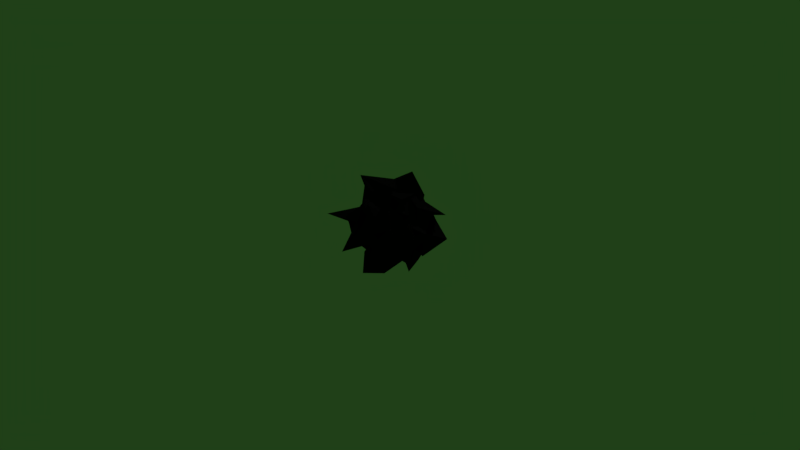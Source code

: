 # Source: helicopter.blend  (saved by Blender 2.79.0; exported with 4.5.12 LTS)
import bpy
from mathutils import Matrix  # noqa: F401  (used for matrix-valued properties, if any)

bpy.ops.wm.read_factory_settings(use_empty=True)
scene = bpy.context.scene
scene.name = 'Scene'

# ---- collections
col_collection_1 = bpy.data.collections.new('Collection 1'); scene.collection.children.link(col_collection_1)

# ---- materials (node trees are filled in below, after node groups)
mat_material = bpy.data.materials.new('Material')
mat_material.alpha_threshold = 0.0
mat_material.use_transparent_shadow = False
mat_material.diffuse_color = (0.007925, 0.007925, 0.007925, 1.0)
mat_material.roughness = 0.5
mat_material.line_color = (0.0, 0.0, 0.0, 1.0)
mat_material_001 = bpy.data.materials.new('Material.001')
mat_material_001.alpha_threshold = 0.0
mat_material_001.use_transparent_shadow = False
mat_material_001.diffuse_color = (0.07227, 0.07227, 0.07227, 1.0)
mat_material_001.roughness = 0.5
mat_material_002 = bpy.data.materials.new('Material.002')
mat_material_002.alpha_threshold = 0.0
mat_material_002.use_transparent_shadow = False
mat_material_002.diffuse_color = (0.4557, 0.5717, 0.2891, 1.0)
mat_material_002.roughness = 0.5

# ---- material node trees

# ---- world
world_world = bpy.data.worlds.new('World'); scene.world = world_world
world_world.color = (0.01411, 0.05087, 0.009055)
world_world.use_sun_shadow = False
world_world.sun_shadow_jitter_overblur = 0.0
world_world.cycles.sampling_method = 'MANUAL'

# ---- cameras
cam_camera = bpy.data.cameras.new('Camera')
cam_camera.type = 'ORTHO'
cam_camera.clip_end = 100.0
cam_camera.lens = 35.0
cam_camera.sensor_width = 32.0
cam_camera.sensor_height = 18.0
cam_camera.ortho_scale = 7.314
cam_camera.dof.focus_distance = 0.0
cam_camera.dof.aperture_fstop = 128.0

# ---- lights
light_lamp = bpy.data.lights.new('Lamp', 'POINT')
light_lamp.transmission_factor = 0.0
light_lamp.cutoff_distance = 30.0
light_lamp.energy = 100.0
light_lamp.shadow_buffer_clip_start = 1.001
light_lamp.shadow_soft_size = 0.1
light_lamp.shadow_maximum_resolution = 0.006
light_lamp.use_absolute_resolution = True

# ---- meshes
me_icosphere = bpy.data.meshes.new('Icosphere')
me_icosphere.from_pydata([(0.1651, 0.01071, -0.3185), (0.2416, -0.1951, -0.08912), (-0.1074, -0.2503, -0.117), (-0.3258, 0.07949, -0.2405), (-0.005954, 0.3113, -0.2265), (0.3307, 0.2589, 0.01768), (0.02135, -0.2861, 0.2361), (-0.1851, -0.1801, -0.001151), (-0.476, 0.1805, 0.05634), (-0.05439, 0.2814, 0.1073), (0.1158, -0.07769, 0.3981), (-0.2635, -0.1406, 0.3055), (0.117, -0.205, -0.2108), (0.2183, -0.07911, -0.1478), (0.1405, -0.2262, -0.09302), (0.2981, -0.166, -0.09442), (0.2726, 0.1419, -0.2002), (-0.01401, 0.01501, -0.3354), (-0.1593, -0.1151, -0.3557), (0.0971, 0.1271, -0.372), (-0.2312, 0.1638, -0.2968), (0.04015, 0.3699, -0.08278), (0.4201, -0.05022, 0.09334), (0.1762, -0.005584, 0.1456), (-0.0929, -0.3306, -0.07964), (0.211, -0.1787, 0.1689), (-0.2689, -0.136, -0.1701), (-0.1797, -0.1476, -0.08309), (-0.2469, 0.3327, -0.145), (-0.2891, 0.1034, -0.238), (0.08926, 0.2792, 0.1161), (0.04081, 0.3999, -0.02316), (0.1068, -0.06886, 0.2245), (-0.1766, -0.249, 0.1234), (-0.397, -0.1198, 0.03206), (-0.1494, 0.2283, 0.1872), (0.03438, 0.1981, 0.294), (-0.04361, -0.178, 0.3092), (-0.09536, 0.0149, 0.4076), (-0.3245, -0.02842, 0.3616), (-0.4771, 0.05246, 0.04038), (-0.126, 0.1467, 0.2126), (0.08029, -0.07231, -0.4249), (0.2863, -0.1842, -0.08674), (0.1203, -0.3481, -0.1809), (0.2581, -0.07646, -0.08295), (0.2699, 0.2273, -0.07752), (0.03955, 0.04165, -0.3121), (-0.3397, -0.06672, -0.437), (0.1263, 0.01929, -0.2901), (-0.1424, 0.1705, -0.1396), (0.1791, 0.1652, -0.1325), (0.1687, -0.1247, 0.1482), (0.2158, 0.05806, 0.2495), (-0.0257, -0.2942, -0.1467), (-0.04308, -0.2674, 0.1277), (-0.2428, -0.07396, -0.1295), (-0.2663, -0.2415, -0.06932), (-0.08632, 0.2372, -0.02274), (-0.4341, 0.1089, -0.1146), (0.2356, 0.1854, 0.1193), (0.09441, 0.3529, 0.004355), (0.1411, -0.1321, 0.2898), (-0.2836, -0.2973, 0.1821), (-0.2919, 0.1137, 0.08503), (-0.1464, 0.2421, 0.1725), (0.1326, 0.09118, 0.3951), (-0.08128, -0.2978, 0.2776), (-0.09664, -0.05598, 0.2657), (-0.3212, -0.2503, 0.1631), (-0.4639, 0.1114, 0.1293), (-0.006258, 0.2389, 0.1609), (0.03463, -0.2018, -0.2468), (0.1383, -0.008572, -0.1915), (0.2094, -0.3175, -0.07186), (0.3329, 0.06666, 0.04254), (0.2245, 0.06905, -0.2261), (-0.08964, 0.008863, -0.3898), (-0.1659, -0.1926, -0.3105), (-0.02462, 0.1369, -0.2021), (-0.2282, 0.1726, -0.2407), (-0.06637, 0.3139, -0.1777), (0.2132, -0.08356, 0.2281), (0.3075, 0.1289, 0.09784), (0.0732, -0.2209, 0.05745), (0.1634, -0.2208, 0.002858), (-0.2691, -0.1563, -0.07303), (-0.23, -0.2054, -0.2014), (-0.4003, 0.1461, -0.1355), (-0.2544, 0.1579, -0.193), (0.08773, 0.3316, 0.1755), (-0.04514, 0.3487, -0.08729), (0.2245, -0.1012, 0.2778), (-0.09655, -0.1567, 0.2115), (-0.3199, -0.004258, 0.09453), (-0.1329, 0.3061, 0.1699), (0.1133, 0.222, 0.2508), (-0.05744, -0.05322, 0.4242), (0.1805, 0.06896, 0.2781), (-0.3631, -0.04242, 0.4601), (-0.1073, 0.09351, 0.2905), (-0.2049, 0.1789, 0.392), (-0.03178, 0.07585, 0.3653), (0.07293, 0.1143, 0.2059), (0.1012, 0.2073, 0.347), (-0.2015, 0.1888, 0.3763), (-0.2406, 0.1317, 0.2341), (-0.432, 0.1688, -0.03018), (-0.2418, 0.09058, 0.1955), (-0.664, 0.07937, 0.1074), (-0.3545, -0.01946, 0.1526), (0.01649, -0.1843, 0.308), (-0.2631, -0.1622, 0.2167), (-0.09967, -0.227, 0.121), (-0.04704, -0.07169, 0.4009), (-0.04855, -0.08073, 0.3269), (0.1121, -0.1425, 0.4928), (0.2113, 0.08377, 0.0986), (0.2326, 0.235, 0.06915), (0.2095, 0.1897, 0.2168), (0.0001937, 0.2452, 0.09207), (-0.1182, 0.3212, 0.07019), (-0.146, 0.2912, 0.1494), (-0.3359, 0.1827, -0.1451), (-0.416, 0.0891, -0.1401), (-0.5299, 0.07042, -0.2417), (-0.1759, -0.3456, -0.05227), (-0.1109, -0.2996, -0.04463), (-0.1033, -0.3481, 0.1208), (0.1433, -0.1232, 0.2718), (0.1587, -0.2961, 0.1621), (0.09921, -0.1668, 0.2409), (0.04508, 0.3598, 0.03229), (0.03999, 0.3699, -0.01203), (0.01179, 0.4044, -0.1191), (-0.3041, 0.2016, -0.07574), (-0.02557, 0.3053, -0.1633), (-0.1675, 0.02538, -0.07719), (-0.2007, -0.1722, -0.1283), (-0.2454, -0.03792, -0.147), (-0.2795, -0.1318, -0.1737), (0.0953, -0.2868, 0.08571), (0.1275, -0.3889, -0.09226), (0.01322, -0.3073, 0.02254), (0.2867, 0.08515, 0.09858), (0.2874, -0.04288, 0.09274), (0.2924, 0.1346, 0.01933), (0.09472, -0.01039, -0.125), (0.1541, 0.1835, -0.2023), (0.0723, 0.2284, -0.1977), (-0.09674, 0.1978, -0.2581), (0.005892, 0.0937, -0.2573), (-0.0528, 0.09887, -0.2833), (-0.1424, -0.1395, -0.4396), (0.05068, -0.04434, -0.306), (-0.03956, -0.1898, -0.2416), (0.4318, 0.04611, -0.1264), (0.2948, -0.0509, -0.02401), (0.2049, -0.09004, -0.2851), (0.01527, -0.1552, -0.1558), (0.08528, 0.0003135, -0.2588), (0.09402, -0.272, -0.1254)], [], [(0, 73, 42), (1, 43, 45), (0, 42, 47), (0, 47, 49), (0, 49, 76), (1, 45, 52), (2, 44, 54), (3, 48, 56), (4, 50, 58), (5, 51, 60), (1, 52, 85), (2, 54, 87), (3, 56, 89), (4, 58, 91), (5, 60, 83), (6, 62, 67), (7, 63, 69), (8, 64, 70), (9, 65, 71), (10, 66, 98), (38, 102, 68), (38, 103, 102), (36, 96, 104), (41, 105, 101), (41, 106, 105), (35, 95, 107), (40, 108, 100), (40, 109, 108), (34, 94, 110), (39, 111, 99), (39, 112, 111), (33, 93, 113), (37, 114, 97), (37, 115, 114), (32, 92, 116), (23, 117, 53), (23, 118, 117), (30, 90, 119), (31, 120, 61), (31, 121, 120), (28, 88, 122), (29, 123, 59), (29, 124, 123), (26, 86, 125), (27, 126, 57), (27, 127, 126), (24, 84, 128), (25, 129, 55), (25, 130, 129), (22, 82, 131), (30, 132, 90), (30, 133, 132), (21, 81, 134), (28, 135, 88), (28, 136, 135), (20, 80, 137), (26, 138, 86), (26, 139, 138), (18, 78, 140), (24, 141, 84), (24, 142, 141), (14, 74, 143), (22, 144, 82), (22, 145, 144), (15, 75, 146), (16, 147, 46), (16, 148, 147), (19, 79, 149), (19, 150, 79), (19, 151, 150), (17, 77, 152), (17, 153, 77), (17, 154, 153), (12, 72, 155), (15, 156, 75), (15, 157, 156), (13, 73, 158), (12, 159, 72), (12, 160, 159), (13, 43, 161), (161, 74, 14), (161, 43, 74), (43, 1, 74), (159, 161, 14), (159, 160, 161), (160, 13, 161), (72, 44, 2), (72, 159, 44), (159, 14, 44), (158, 76, 16), (158, 73, 76), (73, 0, 76), (156, 158, 16), (156, 157, 158), (157, 13, 158), (75, 46, 5), (75, 156, 46), (156, 16, 46), (155, 78, 18), (155, 72, 78), (72, 2, 78), (153, 155, 18), (153, 154, 155), (154, 12, 155), (77, 48, 3), (77, 153, 48), (153, 18, 48), (152, 80, 20), (152, 77, 80), (77, 3, 80), (150, 152, 20), (150, 151, 152), (151, 17, 152), (79, 50, 4), (79, 150, 50), (150, 20, 50), (149, 81, 21), (149, 79, 81), (79, 4, 81), (147, 149, 21), (147, 148, 149), (148, 19, 149), (46, 51, 5), (46, 147, 51), (147, 21, 51), (146, 83, 23), (146, 75, 83), (75, 5, 83), (144, 146, 23), (144, 145, 146), (145, 15, 146), (82, 53, 10), (82, 144, 53), (144, 23, 53), (143, 85, 25), (143, 74, 85), (74, 1, 85), (141, 143, 25), (141, 142, 143), (142, 14, 143), (84, 55, 6), (84, 141, 55), (141, 25, 55), (140, 87, 27), (140, 78, 87), (78, 2, 87), (138, 140, 27), (138, 139, 140), (139, 18, 140), (86, 57, 7), (86, 138, 57), (138, 27, 57), (137, 89, 29), (137, 80, 89), (80, 3, 89), (135, 137, 29), (135, 136, 137), (136, 20, 137), (88, 59, 8), (88, 135, 59), (135, 29, 59), (134, 91, 31), (134, 81, 91), (81, 4, 91), (132, 134, 31), (132, 133, 134), (133, 21, 134), (90, 61, 9), (90, 132, 61), (132, 31, 61), (131, 92, 32), (131, 82, 92), (82, 10, 92), (129, 131, 32), (129, 130, 131), (130, 22, 131), (55, 62, 6), (55, 129, 62), (129, 32, 62), (128, 93, 33), (128, 84, 93), (84, 6, 93), (126, 128, 33), (126, 127, 128), (127, 24, 128), (57, 63, 7), (57, 126, 63), (126, 33, 63), (125, 94, 34), (125, 86, 94), (86, 7, 94), (123, 125, 34), (123, 124, 125), (124, 26, 125), (59, 64, 8), (59, 123, 64), (123, 34, 64), (122, 95, 35), (122, 88, 95), (88, 8, 95), (120, 122, 35), (120, 121, 122), (121, 28, 122), (61, 65, 9), (61, 120, 65), (120, 35, 65), (119, 96, 36), (119, 90, 96), (90, 9, 96), (117, 119, 36), (117, 118, 119), (118, 30, 119), (53, 66, 10), (53, 117, 66), (117, 36, 66), (116, 98, 38), (116, 92, 98), (92, 10, 98), (114, 116, 38), (114, 115, 116), (115, 32, 116), (97, 68, 11), (97, 114, 68), (114, 38, 68), (113, 67, 37), (113, 93, 67), (93, 6, 67), (111, 113, 37), (111, 112, 113), (112, 33, 113), (99, 97, 11), (99, 111, 97), (111, 37, 97), (110, 69, 39), (110, 94, 69), (94, 7, 69), (108, 110, 39), (108, 109, 110), (109, 34, 110), (100, 99, 11), (100, 108, 99), (108, 39, 99), (107, 70, 40), (107, 95, 70), (95, 8, 70), (105, 107, 40), (105, 106, 107), (106, 35, 107), (101, 100, 11), (101, 105, 100), (105, 40, 100), (104, 71, 41), (104, 96, 71), (96, 9, 71), (102, 104, 41), (102, 103, 104), (103, 36, 104), (68, 101, 11), (68, 102, 101), (102, 41, 101), (98, 103, 38), (98, 66, 103), (66, 36, 103), (71, 106, 41), (71, 65, 106), (65, 35, 106), (70, 109, 40), (70, 64, 109), (64, 34, 109), (69, 112, 39), (69, 63, 112), (63, 33, 112), (67, 115, 37), (67, 62, 115), (62, 32, 115), (83, 118, 23), (83, 60, 118), (60, 30, 118), (91, 121, 31), (91, 58, 121), (58, 28, 121), (89, 124, 29), (89, 56, 124), (56, 26, 124), (87, 127, 27), (87, 54, 127), (54, 24, 127), (85, 130, 25), (85, 52, 130), (52, 22, 130), (60, 133, 30), (60, 51, 133), (51, 21, 133), (58, 136, 28), (58, 50, 136), (50, 20, 136), (56, 139, 26), (56, 48, 139), (48, 18, 139), (54, 142, 24), (54, 44, 142), (44, 14, 142), (52, 145, 22), (52, 45, 145), (45, 15, 145), (76, 148, 16), (76, 49, 148), (49, 19, 148), (49, 151, 19), (49, 47, 151), (47, 17, 151), (47, 154, 17), (47, 42, 154), (42, 12, 154), (45, 157, 15), (45, 43, 157), (43, 13, 157), (42, 160, 12), (42, 73, 160), (73, 13, 160)])
me_icosphere.materials.append(mat_material)
me_icosphere.use_remesh_preserve_volume = False
me_icosphere.use_remesh_preserve_attributes = False
me_icosphere.use_mirror_vertex_groups = False
me_icosphere.update()
me_cone_001 = bpy.data.meshes.new('Cone.001')
me_cone_001.from_pydata([(0.0, 1.0, -1.0), (0.1951, 0.9808, -1.0), (0.3827, 0.9239, -1.0), (0.5556, 0.8315, -1.0), (0.7071, 0.7071, -1.0), (0.8315, 0.5556, -1.0), (0.9239, 0.3827, -1.0), (0.9808, 0.1951, -1.0), (1.0, 7.55e-08, -1.0), (0.9808, -0.1951, -1.0), (0.9239, -0.3827, -1.0), (0.8315, -0.5556, -1.0), (0.7071, -0.7071, -1.0), (0.5556, -0.8315, -1.0), (0.3827, -0.9239, -1.0), (0.1951, -0.9808, -1.0), (-3.258e-07, -1.0, -1.0), (-0.1951, -0.9808, -1.0), (-0.3827, -0.9239, -1.0), (-0.5556, -0.8315, -1.0), (-0.7071, -0.7071, -1.0), (-0.8315, -0.5556, -1.0), (-0.9239, -0.3827, -1.0), (0.0, 0.0, 1.0), (-0.9808, -0.1951, -1.0), (-1.0, 9.656e-07, -1.0), (-0.9808, 0.1951, -1.0), (-0.9239, 0.3827, -1.0), (-0.8315, 0.5556, -1.0), (-0.7071, 0.7071, -1.0), (-0.5556, 0.8315, -1.0), (-0.3827, 0.9239, -1.0), (-0.1951, 0.9808, -1.0)], [], [(0, 23, 1), (1, 23, 2), (2, 23, 3), (3, 23, 4), (4, 23, 5), (5, 23, 6), (6, 23, 7), (7, 23, 8), (8, 23, 9), (9, 23, 10), (10, 23, 11), (11, 23, 12), (12, 23, 13), (13, 23, 14), (14, 23, 15), (15, 23, 16), (16, 23, 17), (17, 23, 18), (18, 23, 19), (19, 23, 20), (20, 23, 21), (21, 23, 22), (22, 23, 24), (24, 23, 25), (25, 23, 26), (26, 23, 27), (27, 23, 28), (28, 23, 29), (29, 23, 30), (30, 23, 31), (31, 23, 32), (32, 23, 0), (0, 1, 2, 3, 4, 5, 6, 7, 8, 9, 10, 11, 12, 13, 14, 15, 16, 17, 18, 19, 20, 21, 22, 24, 25, 26, 27, 28, 29, 30, 31, 32)])
me_cone_001.materials.append(mat_material)
me_cone_001.use_remesh_preserve_volume = False
me_cone_001.use_remesh_preserve_attributes = False
me_cone_001.use_mirror_vertex_groups = False
me_cone_001.update()
me_cone = bpy.data.meshes.new('Cone')
me_cone.from_pydata([(0.0, 1.0, -1.0), (0.1951, 0.9808, -1.0), (0.3827, 0.9239, -1.0), (0.5556, 0.8315, -1.0), (0.7071, 0.7071, -1.0), (0.8315, 0.5556, -1.0), (0.9239, 0.3827, -1.0), (0.9808, 0.1951, -1.0), (1.0, 7.55e-08, -1.0), (0.9808, -0.1951, -1.0), (0.9239, -0.3827, -1.0), (0.8315, -0.5556, -1.0), (0.7071, -0.7071, -1.0), (0.5556, -0.8315, -1.0), (0.3827, -0.9239, -1.0), (0.1951, -0.9808, -1.0), (-3.258e-07, -1.0, -1.0), (-0.1951, -0.9808, -1.0), (-0.3827, -0.9239, -1.0), (-0.5556, -0.8315, -1.0), (-0.7071, -0.7071, -1.0), (-0.8315, -0.5556, -1.0), (-0.9239, -0.3827, -1.0), (0.0, 0.0, 1.0), (-0.9808, -0.1951, -1.0), (-1.0, 9.656e-07, -1.0), (-0.9808, 0.1951, -1.0), (-0.9239, 0.3827, -1.0), (-0.8315, 0.5556, -1.0), (-0.7071, 0.7071, -1.0), (-0.5556, 0.8315, -1.0), (-0.3827, 0.9239, -1.0), (-0.1951, 0.9808, -1.0)], [], [(0, 23, 1), (1, 23, 2), (2, 23, 3), (3, 23, 4), (4, 23, 5), (5, 23, 6), (6, 23, 7), (7, 23, 8), (8, 23, 9), (9, 23, 10), (10, 23, 11), (11, 23, 12), (12, 23, 13), (13, 23, 14), (14, 23, 15), (15, 23, 16), (16, 23, 17), (17, 23, 18), (18, 23, 19), (19, 23, 20), (20, 23, 21), (21, 23, 22), (22, 23, 24), (24, 23, 25), (25, 23, 26), (26, 23, 27), (27, 23, 28), (28, 23, 29), (29, 23, 30), (30, 23, 31), (31, 23, 32), (32, 23, 0), (0, 1, 2, 3, 4, 5, 6, 7, 8, 9, 10, 11, 12, 13, 14, 15, 16, 17, 18, 19, 20, 21, 22, 24, 25, 26, 27, 28, 29, 30, 31, 32)])
me_cone.materials.append(mat_material)
me_cone.use_remesh_preserve_volume = False
me_cone.use_remesh_preserve_attributes = False
me_cone.use_mirror_vertex_groups = False
me_cone.update()
me_cylinder_002 = bpy.data.meshes.new('Cylinder.002')
me_cylinder_002.from_pydata([(0.0, 1.0, -1.0), (0.0, 1.0, 1.0), (0.1951, 0.9808, -1.0), (0.1951, 0.9808, 1.0), (0.3827, 0.9239, -1.0), (0.3827, 0.9239, 1.0), (0.5556, 0.8315, -1.0), (0.5556, 0.8315, 1.0), (0.7071, 0.7071, -1.0), (0.7071, 0.7071, 1.0), (0.8315, 0.5556, -1.0), (0.8315, 0.5556, 1.0), (0.9239, 0.3827, -1.0), (0.9239, 0.3827, 1.0), (0.9808, 0.1951, -1.0), (0.9808, 0.1951, 1.0), (1.0, 7.55e-08, -1.0), (1.0, 7.55e-08, 1.0), (0.9808, -0.1951, -1.0), (0.9808, -0.1951, 1.0), (0.9239, -0.3827, -1.0), (0.9239, -0.3827, 1.0), (0.8315, -0.5556, -1.0), (0.8315, -0.5556, 1.0), (0.7071, -0.7071, -1.0), (0.7071, -0.7071, 1.0), (0.5556, -0.8315, -1.0), (0.5556, -0.8315, 1.0), (0.3827, -0.9239, -1.0), (0.3827, -0.9239, 1.0), (0.1951, -0.9808, -1.0), (0.1951, -0.9808, 1.0), (-3.258e-07, -1.0, -1.0), (-3.258e-07, -1.0, 1.0), (-0.1951, -0.9808, -1.0), (-0.1951, -0.9808, 1.0), (-0.3827, -0.9239, -1.0), (-0.3827, -0.9239, 1.0), (-0.5556, -0.8315, -1.0), (-0.5556, -0.8315, 1.0), (-0.7071, -0.7071, -1.0), (-0.7071, -0.7071, 1.0), (-0.8315, -0.5556, -1.0), (-0.8315, -0.5556, 1.0), (-0.9239, -0.3827, -1.0), (-0.9239, -0.3827, 1.0), (-0.9808, -0.1951, -1.0), (-0.9808, -0.1951, 1.0), (-1.0, 9.656e-07, -1.0), (-1.0, 9.656e-07, 1.0), (-0.9808, 0.1951, -1.0), (-0.9808, 0.1951, 1.0), (-0.9239, 0.3827, -1.0), (-0.9239, 0.3827, 1.0), (-0.8315, 0.5556, -1.0), (-0.8315, 0.5556, 1.0), (-0.7071, 0.7071, -1.0), (-0.7071, 0.7071, 1.0), (-0.5556, 0.8315, -1.0), (-0.5556, 0.8315, 1.0), (-0.3827, 0.9239, -1.0), (-0.3827, 0.9239, 1.0), (-0.1951, 0.9808, -1.0), (-0.1951, 0.9808, 1.0)], [], [(0, 1, 3, 2), (2, 3, 5, 4), (4, 5, 7, 6), (6, 7, 9, 8), (8, 9, 11, 10), (10, 11, 13, 12), (12, 13, 15, 14), (14, 15, 17, 16), (16, 17, 19, 18), (18, 19, 21, 20), (20, 21, 23, 22), (22, 23, 25, 24), (24, 25, 27, 26), (26, 27, 29, 28), (28, 29, 31, 30), (30, 31, 33, 32), (32, 33, 35, 34), (34, 35, 37, 36), (36, 37, 39, 38), (38, 39, 41, 40), (40, 41, 43, 42), (42, 43, 45, 44), (44, 45, 47, 46), (46, 47, 49, 48), (48, 49, 51, 50), (50, 51, 53, 52), (52, 53, 55, 54), (54, 55, 57, 56), (56, 57, 59, 58), (58, 59, 61, 60), (3, 1, 63, 61, 59, 57, 55, 53, 51, 49, 47, 45, 43, 41, 39, 37, 35, 33, 31, 29, 27, 25, 23, 21, 19, 17, 15, 13, 11, 9, 7, 5), (60, 61, 63, 62), (62, 63, 1, 0), (0, 2, 4, 6, 8, 10, 12, 14, 16, 18, 20, 22, 24, 26, 28, 30, 32, 34, 36, 38, 40, 42, 44, 46, 48, 50, 52, 54, 56, 58, 60, 62)])
me_cylinder_002.materials.append(mat_material)
me_cylinder_002.use_remesh_preserve_volume = False
me_cylinder_002.use_remesh_preserve_attributes = False
me_cylinder_002.use_mirror_vertex_groups = False
me_cylinder_002.update()
me_cube_001 = bpy.data.meshes.new('Cube.001')
me_cube_001.from_pydata([(-1.011, -1.0, -1.59), (-0.9945, -1.0, 0.3344), (-1.011, 1.0, -1.59), (-0.9945, 1.0, 0.3344), (0.9998, -1.0, -1.396), (1.0, -1.0, 0.6044), (0.9998, 1.0, -1.396), (1.0, 1.0, 0.6044), (-1.011, 0.5, -1.59), (-1.011, 2.344e-09, -1.59), (-1.011, -0.5, -1.59), (-1.007, -1.0, -1.109), (-1.003, -1.0, -0.6279), (-0.9986, -1.0, -0.1467), (-0.9945, -0.5, 0.3344), (-0.9945, 2.644e-09, 0.3344), (-0.9945, 0.5, 0.3344), (-0.9986, 1.0, -0.1467), (-1.003, 1.0, -0.6279), (-1.007, 1.0, -1.109), (0.498, 1.0, -2.866), (-0.00698, 1.0, -4.243), (-0.5132, 1.0, -4.239), (-0.5032, 1.0, -2.268), (-0.001666, 1.0, -2.252), (0.5001, 1.0, -0.867), (1.0, 1.0, 0.1044), (1.0, 1.0, -0.3956), (0.9999, 1.0, -0.8956), (0.9998, -0.5, -1.396), (0.9998, 1.571e-09, -1.396), (0.9998, 0.5, -1.396), (1.0, 0.5, 0.6044), (1.0, 1.571e-09, 0.6044), (1.0, -0.5, 0.6044), (1.0, -1.0, 0.1044), (1.0, -1.0, -0.3956), (0.9999, -1.0, -0.8956), (-0.5132, -1.0, -4.239), (-0.00698, -1.0, -4.243), (0.498, -1.0, -2.866), (0.5001, -1.0, -0.867), (-0.001666, -1.0, -2.252), (-0.5032, -1.0, -2.268), (0.5001, 0.5, -0.867), (0.5001, 7.416e-09, -0.867), (0.5001, -0.5, -0.867), (-0.001666, 0.5, -2.252), (-0.001666, 1.292e-08, -2.252), (-0.001666, -0.5, -2.252), (-0.5032, 0.5, -2.268), (-0.5032, 1.298e-08, -2.268), (-0.5032, -0.5, -2.268), (-0.5132, 0.5, -4.239), (-0.5132, 1.286e-08, -4.239), (-0.5132, -0.5, -4.239), (-0.00698, 0.5, -4.243), (-0.00698, 1.288e-08, -4.243), (-0.00698, -0.5, -4.243), (0.498, 0.5, -2.866), (0.498, 7.411e-09, -2.866), (0.498, -0.5, -2.866), (0.4985, -1.0, -2.366), (-0.005651, -1.0, -3.746), (-0.5107, -1.0, -3.746), (0.499, -1.0, -1.866), (-0.004323, -1.0, -3.248), (-0.5082, -1.0, -3.253), (0.4995, -1.0, -1.367), (-0.002995, -1.0, -2.75), (-0.5057, -1.0, -2.76), (0.9999, 0.5, -0.8956), (0.9999, 1.571e-09, -0.8956), (0.9999, -0.5, -0.8956), (1.0, 0.5, -0.3956), (1.0, 1.571e-09, -0.3956), (1.0, -0.5, -0.3956), (1.0, 0.5, 0.1044), (1.0, 1.571e-09, 0.1044), (1.0, -0.5, 0.1044), (-0.5107, 1.0, -3.746), (-0.005651, 1.0, -3.746), (0.4985, 1.0, -2.366), (-0.5082, 1.0, -3.253), (-0.004323, 1.0, -3.248), (0.499, 1.0, -1.866), (-0.5057, 1.0, -2.76), (-0.002995, 1.0, -2.75), (0.4995, 1.0, -1.367), (-1.077, -1.0, -0.9577), (-1.06, -1.0, 0.9577), (-1.077, 1.0, -0.9577), (-1.06, 1.0, 0.9577), (-1.077, 0.5, -0.9577), (-1.077, -1.679e-10, -0.9577), (-1.077, -0.5, -0.9577), (-1.073, -1.0, -0.4789), (-1.068, -1.0, 2.128e-06), (-1.064, -1.0, 0.4789), (-1.06, -0.5, 0.9577), (-1.06, 1.678e-10, 0.9577), (-1.06, 0.5, 0.9577), (-1.064, 1.0, 0.4789), (-1.068, 1.0, 2.512e-06), (-1.073, 1.0, -0.4789), (-1.073, -0.5, -0.4789), (-1.073, -8.393e-11, -0.4789), (-1.073, 0.5, -0.4789), (-1.068, -0.5, 2.224e-06), (-1.068, -9.214e-15, 2.32e-06), (-1.068, 0.5, 2.416e-06), (-1.064, -0.5, 0.4789), (-1.064, 8.391e-11, 0.4789), (-1.064, 0.5, 0.4789)], [], [(9, 10, 95, 94), (88, 25, 7, 26), (79, 34, 5, 35), (70, 43, 1, 13), (61, 29, 4, 40), (52, 14, 1, 43), (34, 46, 41, 5), (46, 49, 42, 41), (49, 52, 43, 42), (7, 25, 44, 32), (32, 44, 45, 33), (33, 45, 46, 34), (25, 24, 47, 44), (44, 47, 48, 45), (45, 48, 49, 46), (24, 23, 50, 47), (47, 50, 51, 48), (48, 51, 52, 49), (23, 3, 16, 50), (50, 16, 15, 51), (51, 15, 14, 52), (10, 55, 38, 0), (55, 58, 39, 38), (58, 61, 40, 39), (2, 22, 53, 8), (8, 53, 54, 9), (9, 54, 55, 10), (22, 21, 56, 53), (53, 56, 57, 54), (54, 57, 58, 55), (21, 20, 59, 56), (56, 59, 60, 57), (57, 60, 61, 58), (20, 6, 31, 59), (59, 31, 30, 60), (60, 30, 29, 61), (38, 64, 11, 0), (64, 67, 12, 11), (67, 70, 13, 12), (4, 37, 62, 40), (40, 62, 63, 39), (39, 63, 64, 38), (37, 36, 65, 62), (62, 65, 66, 63), (63, 66, 67, 64), (36, 35, 68, 65), (65, 68, 69, 66), (66, 69, 70, 67), (35, 5, 41, 68), (68, 41, 42, 69), (69, 42, 43, 70), (29, 73, 37, 4), (73, 76, 36, 37), (76, 79, 35, 36), (6, 28, 71, 31), (31, 71, 72, 30), (30, 72, 73, 29), (28, 27, 74, 71), (71, 74, 75, 72), (72, 75, 76, 73), (27, 26, 77, 74), (74, 77, 78, 75), (75, 78, 79, 76), (26, 7, 32, 77), (77, 32, 33, 78), (78, 33, 34, 79), (20, 82, 28, 6), (82, 85, 27, 28), (85, 88, 26, 27), (2, 19, 80, 22), (22, 80, 81, 21), (21, 81, 82, 20), (19, 18, 83, 80), (80, 83, 84, 81), (81, 84, 85, 82), (18, 17, 86, 83), (83, 86, 87, 84), (84, 87, 88, 85), (17, 3, 23, 86), (86, 23, 24, 87), (87, 24, 25, 88), (3, 17, 102, 92), (8, 9, 94, 93), (15, 16, 101, 100), (2, 8, 93, 91), (14, 15, 100, 99), (1, 14, 99, 90), (19, 2, 91, 104), (12, 13, 98, 97), (16, 3, 92, 101), (11, 12, 97, 96), (13, 1, 90, 98), (18, 19, 104, 103), (0, 11, 96, 89), (10, 0, 89, 95), (17, 18, 103, 102), (113, 101, 92, 102), (93, 107, 104, 91), (107, 110, 103, 104), (110, 113, 102, 103), (89, 96, 105, 95), (95, 105, 106, 94), (94, 106, 107, 93), (96, 97, 108, 105), (105, 108, 109, 106), (106, 109, 110, 107), (97, 98, 111, 108), (108, 111, 112, 109), (109, 112, 113, 110), (98, 90, 99, 111), (111, 99, 100, 112), (112, 100, 101, 113)])
me_cube_001.use_remesh_preserve_volume = False
me_cube_001.use_remesh_preserve_attributes = False
me_cube_001.use_mirror_vertex_groups = False
me_cube_001.update()
me_cylinder_001 = bpy.data.meshes.new('Cylinder.001')
me_cylinder_001.from_pydata([(0.0, 1.0, -1.0), (0.0, 1.0, 1.0), (0.1951, 0.9808, -1.0), (0.1951, 0.9808, 1.0), (0.3827, 0.9239, -1.0), (0.3827, 0.9239, 1.0), (0.5556, 0.8315, -1.0), (0.5556, 0.8315, 1.0), (0.7071, 0.7071, -1.0), (0.7071, 0.7071, 1.0), (0.8315, 0.5556, -1.0), (0.8315, 0.5556, 1.0), (0.9239, 0.3827, -1.0), (0.9239, 0.3827, 1.0), (0.9808, 0.1951, -1.0), (0.9808, 0.1951, 1.0), (1.0, 7.55e-08, -1.0), (1.0, 7.55e-08, 1.0), (0.9808, -0.1951, -1.0), (0.9808, -0.1951, 1.0), (0.9239, -0.3827, -1.0), (0.9239, -0.3827, 1.0), (0.8315, -0.5556, -1.0), (0.8315, -0.5556, 1.0), (0.7071, -0.7071, -1.0), (0.7071, -0.7071, 1.0), (0.5556, -0.8315, -1.0), (0.5556, -0.8315, 1.0), (0.3827, -0.9239, -1.0), (0.3827, -0.9239, 1.0), (0.1951, -0.9808, -1.0), (0.1951, -0.9808, 1.0), (-3.258e-07, -1.0, -1.0), (-3.258e-07, -1.0, 1.0), (-0.1951, -0.9808, -1.0), (-0.1951, -0.9808, 1.0), (-0.3827, -0.9239, -1.0), (-0.3827, -0.9239, 1.0), (-0.5556, -0.8315, -1.0), (-0.5556, -0.8315, 1.0), (-0.7071, -0.7071, -1.0), (-0.7071, -0.7071, 1.0), (-0.8315, -0.5556, -1.0), (-0.8315, -0.5556, 1.0), (-0.9239, -0.3827, -1.0), (-0.9239, -0.3827, 1.0), (-0.9808, -0.1951, -1.0), (-0.9808, -0.1951, 1.0), (-1.0, 9.656e-07, -1.0), (-1.0, 9.656e-07, 1.0), (-0.9808, 0.1951, -1.0), (-0.9808, 0.1951, 1.0), (-0.9239, 0.3827, -1.0), (-0.9239, 0.3827, 1.0), (-0.8315, 0.5556, -1.0), (-0.8315, 0.5556, 1.0), (-0.7071, 0.7071, -1.0), (-0.7071, 0.7071, 1.0), (-0.5556, 0.8315, -1.0), (-0.5556, 0.8315, 1.0), (-0.3827, 0.9239, -1.0), (-0.3827, 0.9239, 1.0), (-0.1951, 0.9808, -1.0), (-0.1951, 0.9808, 1.0)], [], [(0, 1, 3, 2), (2, 3, 5, 4), (4, 5, 7, 6), (6, 7, 9, 8), (8, 9, 11, 10), (10, 11, 13, 12), (12, 13, 15, 14), (14, 15, 17, 16), (16, 17, 19, 18), (18, 19, 21, 20), (20, 21, 23, 22), (22, 23, 25, 24), (24, 25, 27, 26), (26, 27, 29, 28), (28, 29, 31, 30), (30, 31, 33, 32), (32, 33, 35, 34), (34, 35, 37, 36), (36, 37, 39, 38), (38, 39, 41, 40), (40, 41, 43, 42), (42, 43, 45, 44), (44, 45, 47, 46), (46, 47, 49, 48), (48, 49, 51, 50), (50, 51, 53, 52), (52, 53, 55, 54), (54, 55, 57, 56), (56, 57, 59, 58), (58, 59, 61, 60), (3, 1, 63, 61, 59, 57, 55, 53, 51, 49, 47, 45, 43, 41, 39, 37, 35, 33, 31, 29, 27, 25, 23, 21, 19, 17, 15, 13, 11, 9, 7, 5), (60, 61, 63, 62), (62, 63, 1, 0), (0, 2, 4, 6, 8, 10, 12, 14, 16, 18, 20, 22, 24, 26, 28, 30, 32, 34, 36, 38, 40, 42, 44, 46, 48, 50, 52, 54, 56, 58, 60, 62)])
me_cylinder_001.use_remesh_preserve_volume = False
me_cylinder_001.use_remesh_preserve_attributes = False
me_cylinder_001.use_mirror_vertex_groups = False
me_cylinder_001.update()
me_cylinder = bpy.data.meshes.new('Cylinder')
me_cylinder.from_pydata([(0.0, 1.0, -1.0), (0.0, 1.0, 1.0), (0.1951, 0.9808, -1.0), (0.1951, 0.9808, 1.0), (0.3827, 0.9239, -1.0), (0.3827, 0.9239, 1.0), (0.5556, 0.8315, -1.0), (0.5556, 0.8315, 1.0), (0.7071, 0.7071, -1.0), (0.7071, 0.7071, 1.0), (0.8315, 0.5556, -1.0), (0.8315, 0.5556, 1.0), (0.9239, 0.3827, -1.0), (0.9239, 0.3827, 1.0), (0.9808, 0.1951, -1.0), (0.9808, 0.1951, 1.0), (1.0, 7.55e-08, -1.0), (1.0, 7.55e-08, 1.0), (0.9808, -0.1951, -1.0), (0.9808, -0.1951, 1.0), (0.9239, -0.3827, -1.0), (0.9239, -0.3827, 1.0), (0.8315, -0.5556, -1.0), (0.8315, -0.5556, 1.0), (0.7071, -0.7071, -1.0), (0.7071, -0.7071, 1.0), (0.5556, -0.8315, -1.0), (0.5556, -0.8315, 1.0), (0.3827, -0.9239, -1.0), (0.3827, -0.9239, 1.0), (0.1951, -0.9808, -1.0), (0.1951, -0.9808, 1.0), (-3.258e-07, -1.0, -1.0), (-3.258e-07, -1.0, 1.0), (-0.1951, -0.9808, -1.0), (-0.1951, -0.9808, 1.0), (-0.3827, -0.9239, -1.0), (-0.3827, -0.9239, 1.0), (-0.5556, -0.8315, -1.0), (-0.5556, -0.8315, 1.0), (-0.7071, -0.7071, -1.0), (-0.7071, -0.7071, 1.0), (-0.8315, -0.5556, -1.0), (-0.8315, -0.5556, 1.0), (-0.9239, -0.3827, -1.0), (-0.9239, -0.3827, 1.0), (-0.9808, -0.1951, -1.0), (-0.9808, -0.1951, 1.0), (-1.0, 9.656e-07, -1.0), (-1.0, 9.656e-07, 1.0), (-0.9808, 0.1951, -1.0), (-0.9808, 0.1951, 1.0), (-0.9239, 0.3827, -1.0), (-0.9239, 0.3827, 1.0), (-0.8315, 0.5556, -1.0), (-0.8315, 0.5556, 1.0), (-0.7071, 0.7071, -1.0), (-0.7071, 0.7071, 1.0), (-0.5556, 0.8315, -1.0), (-0.5556, 0.8315, 1.0), (-0.3827, 0.9239, -1.0), (-0.3827, 0.9239, 1.0), (-0.1951, 0.9808, -1.0), (-0.1951, 0.9808, 1.0)], [], [(0, 1, 3, 2), (2, 3, 5, 4), (4, 5, 7, 6), (6, 7, 9, 8), (8, 9, 11, 10), (10, 11, 13, 12), (12, 13, 15, 14), (14, 15, 17, 16), (16, 17, 19, 18), (18, 19, 21, 20), (20, 21, 23, 22), (22, 23, 25, 24), (24, 25, 27, 26), (26, 27, 29, 28), (28, 29, 31, 30), (30, 31, 33, 32), (32, 33, 35, 34), (34, 35, 37, 36), (36, 37, 39, 38), (38, 39, 41, 40), (40, 41, 43, 42), (42, 43, 45, 44), (44, 45, 47, 46), (46, 47, 49, 48), (48, 49, 51, 50), (50, 51, 53, 52), (52, 53, 55, 54), (54, 55, 57, 56), (56, 57, 59, 58), (58, 59, 61, 60), (3, 1, 63, 61, 59, 57, 55, 53, 51, 49, 47, 45, 43, 41, 39, 37, 35, 33, 31, 29, 27, 25, 23, 21, 19, 17, 15, 13, 11, 9, 7, 5), (60, 61, 63, 62), (62, 63, 1, 0), (0, 2, 4, 6, 8, 10, 12, 14, 16, 18, 20, 22, 24, 26, 28, 30, 32, 34, 36, 38, 40, 42, 44, 46, 48, 50, 52, 54, 56, 58, 60, 62)])
me_cylinder.use_remesh_preserve_volume = False
me_cylinder.use_remesh_preserve_attributes = False
me_cylinder.use_mirror_vertex_groups = False
me_cylinder.update()
me_sphere = bpy.data.meshes.new('Sphere')
me_sphere.from_pydata([(0.07648, 0.1951, 0.9808), (0.07011, 0.3827, 0.9239), (0.0612, 0.5556, 0.8315), (0.05161, 0.7071, 0.7071), (0.04297, 0.8315, 0.5556), (0.03636, 0.9239, 0.3827), (0.0323, 0.9808, 0.1951), (0.03094, 1.0, 7.55e-08), (0.0323, 0.9808, -0.1951), (0.0612, 0.5556, -0.8315), (0.1299, 0.1913, 0.9808), (0.175, 0.3753, 0.9239), (0.2124, 0.5449, 0.8315), (0.2416, 0.6935, 0.7071), (0.2631, 0.8155, 0.5556), (0.2777, 0.9061, 0.3827), (0.2861, 0.9619, 0.1951), (0.2888, 0.9808, 7.55e-08), (0.2861, 0.9619, -0.1951), (0.2777, 0.9061, -0.3827), (0.2631, 0.8155, -0.5556), (0.2416, 0.6935, -0.7071), (0.2124, 0.5449, -0.8315), (0.175, 0.3753, -0.9239), (0.1299, 0.1913, -0.9808), (0.183, 0.1802, 0.9808), (0.2832, 0.3535, 0.924), (0.3744, 0.5129, 0.8319), (0.4508, 0.6527, 0.7078), (0.5095, 0.7676, 0.5563), (0.5504, 0.8533, 0.383), (0.5746, 0.9061, 0.1951), (0.5829, 0.9239, 7.55e-08), (0.5746, 0.9061, -0.1951), (0.5495, 0.8536, -0.3827), (0.5074, 0.7682, -0.5556), (0.4481, 0.6533, -0.7071), (0.3725, 0.5133, -0.8315), (0.2828, 0.3536, -0.9239), (0.183, 0.1802, -0.9808), (0.2336, 0.1622, 0.9808), (0.3942, 0.3176, 0.9249), (0.5504, 0.4594, 0.8349), (0.6884, 0.5827, 0.7138), (0.7983, 0.684, 0.5653), (0.8748, 0.7602, 0.3939), (0.9168, 0.8088, 0.2055), (0.9252, 0.8273, 0.007386), (0.9023, 0.8139, -0.1918), (0.8505, 0.768, -0.3824), (0.772, 0.6913, -0.5556), (0.6658, 0.5879, -0.7071), (0.5358, 0.4619, -0.8315), (0.3889, 0.3182, -0.9239), (0.2335, 0.1622, -0.9808), (0.2802, 0.1379, 0.981), (0.5027, 0.2692, 0.9268), (0.7315, 0.3871, 0.8407), (0.9449, 0.4874, 0.7262), (1.123, 0.5682, 0.5861), (1.251, 0.6291, 0.4228), (1.322, 0.6695, 0.2391), (1.334, 0.6877, 0.04027), (1.289, 0.6811, -0.1654), (1.193, 0.6477, -0.3669), (1.054, 0.5868, -0.5517), (0.8858, 0.5, -0.7071), (0.6946, 0.3928, -0.8315), (0.4881, 0.2706, -0.9239), (0.2791, 0.1379, -0.9808), (0.3203, 0.1083, 0.9812), (0.6005, 0.2105, 0.9292), (0.9029, 0.3003, 0.8485), (1.199, 0.3737, 0.7441), (1.459, 0.43, 0.6185), (1.655, 0.4715, 0.4708), (1.769, 0.5006, 0.2984), (1.791, 0.5169, 0.1019), (1.719, 0.5175, -0.1116), (1.565, 0.4983, -0.3287), (1.349, 0.4565, -0.532), (1.098, 0.3922, -0.7037), (0.8385, 0.3087, -0.8315), (0.5746, 0.2126, -0.9239), (0.3175, 0.1084, -0.9808), (0.3511, 0.07454, 0.9815), (0.6788, 0.1444, 0.9316), (1.046, 0.2041, 0.8567), (1.421, 0.2502, 0.7641), (1.765, 0.2825, 0.6577), (2.041, 0.3045, 0.5328), (2.216, 0.3212, 0.3782), (2.26, 0.3342, 0.1858), (2.158, 0.3399, -0.03824), (1.93, 0.3331, -0.2756), (1.624, 0.3097, -0.5019), (1.286, 0.2689, -0.6933), (0.9554, 0.2126, -0.8315), (0.6421, 0.1464, -0.9239), (0.3467, 0.07466, -0.9808), (0.3706, 0.03798, 0.9817), (0.7297, 0.07335, 0.9333), (1.142, 0.103, 0.863), (1.575, 0.1246, 0.7806), (1.988, 0.1379, 0.6922), (2.342, 0.1455, 0.5915), (2.603, 0.152, 0.456), (2.704, 0.1596, 0.2668), (2.549, 0.1653, 0.0311), (2.223, 0.165, -0.2265), (1.828, 0.1557, -0.4741), (1.418, 0.1364, -0.6824), (1.033, 0.1084, -0.8311), (0.6852, 0.07466, -0.9239), (0.365, 0.03806, -0.9808), (0.3773, -3.271e-07, 0.9818), (0.7474, -3.233e-07, 0.934), (1.176, -3.239e-07, 0.8654), (1.631, -3.423e-07, 0.787), (2.071, -3.679e-07, 0.7064), (2.462, -3.315e-07, 0.617), (2.796, -4.272e-07, 0.4901), (3.117, -4.158e-07, 0.3403), (2.751, -4.159e-07, 0.06027), (2.344, -2.593e-07, -0.206), (1.905, -3.435e-07, -0.4626), (1.466, -3.221e-07, -0.6778), (1.06, -3.416e-07, -0.8306), (0.7001, -3.043e-07, -0.9239), (0.3712, -3.08e-07, -0.9808), (0.3706, -0.03799, 0.9817), (0.7297, -0.07335, 0.9333), (1.142, -0.103, 0.863), (1.575, -0.1246, 0.7806), (1.988, -0.1379, 0.6922), (2.342, -0.1455, 0.5915), (2.603, -0.152, 0.456), (2.704, -0.1596, 0.2668), (2.549, -0.1653, 0.0311), (2.223, -0.165, -0.2265), (1.828, -0.1557, -0.4741), (1.418, -0.1364, -0.6824), (1.033, -0.1084, -0.8311), (0.6852, -0.07466, -0.9239), (0.365, -0.03806, -0.9808), (0.3511, -0.07454, 0.9815), (0.6788, -0.1444, 0.9316), (1.046, -0.2041, 0.8567), (1.421, -0.2502, 0.7641), (1.765, -0.2825, 0.6577), (2.041, -0.3045, 0.5328), (2.216, -0.3212, 0.3782), (2.26, -0.3342, 0.1858), (2.158, -0.3399, -0.03824), (1.93, -0.3331, -0.2756), (1.624, -0.3097, -0.5019), (1.286, -0.2689, -0.6933), (0.9554, -0.2126, -0.8315), (0.6421, -0.1464, -0.9239), (0.3467, -0.07466, -0.9808), (0.3203, -0.1083, 0.9812), (0.6005, -0.2105, 0.9292), (0.9029, -0.3003, 0.8485), (1.199, -0.3737, 0.7441), (1.459, -0.43, 0.6185), (1.655, -0.4715, 0.4708), (1.769, -0.5006, 0.2984), (1.791, -0.5169, 0.1019), (1.719, -0.5175, -0.1116), (1.565, -0.4983, -0.3287), (1.349, -0.4565, -0.532), (1.098, -0.3922, -0.7037), (0.8385, -0.3087, -0.8315), (0.5746, -0.2126, -0.9239), (0.3175, -0.1084, -0.9808), (0.2802, -0.1379, 0.981), (0.5027, -0.2692, 0.9268), (0.7315, -0.3871, 0.8407), (0.9449, -0.4874, 0.7262), (1.123, -0.5682, 0.5861), (1.251, -0.6291, 0.4228), (1.322, -0.6695, 0.2391), (1.334, -0.6877, 0.04027), (1.289, -0.6811, -0.1654), (1.193, -0.6477, -0.3669), (1.054, -0.5868, -0.5517), (0.8858, -0.5, -0.7071), (0.6946, -0.3928, -0.8315), (0.4881, -0.2706, -0.9239), (0.2791, -0.138, -0.9808), (0.2336, -0.1622, 0.9808), (0.3942, -0.3176, 0.9249), (0.5504, -0.4594, 0.8349), (0.6884, -0.5827, 0.7138), (0.7983, -0.684, 0.5653), (0.8748, -0.7602, 0.3939), (0.9168, -0.8088, 0.2055), (0.9252, -0.8273, 0.007386), (0.9023, -0.8139, -0.1918), (0.8505, -0.768, -0.3824), (0.772, -0.6913, -0.5556), (0.6658, -0.5879, -0.7071), (0.5358, -0.4619, -0.8315), (0.3889, -0.3182, -0.9239), (0.2335, -0.1622, -0.9808), (0.0788, -3.258e-07, -1.0), (0.183, -0.1802, 0.9808), (0.2832, -0.3535, 0.924), (0.3744, -0.5129, 0.8319), (0.4508, -0.6527, 0.7078), (0.5095, -0.7676, 0.5563), (0.5504, -0.8533, 0.383), (0.5746, -0.9061, 0.1951), (0.5829, -0.9239, 7.55e-08), (0.5746, -0.9061, -0.1951), (0.5495, -0.8536, -0.3827), (0.5074, -0.7682, -0.5556), (0.4481, -0.6533, -0.7071), (0.3725, -0.5133, -0.8315), (0.2828, -0.3536, -0.9239), (0.183, -0.1802, -0.9808), (0.1299, -0.1913, 0.9808), (0.175, -0.3753, 0.9239), (0.2124, -0.5449, 0.8315), (0.2416, -0.6935, 0.7071), (0.2631, -0.8155, 0.5556), (0.2777, -0.9061, 0.3827), (0.2861, -0.9619, 0.1951), (0.2888, -0.9808, 7.55e-08), (0.2861, -0.9619, -0.1951), (0.2777, -0.9061, -0.3827), (0.2631, -0.8155, -0.5556), (0.2416, -0.6935, -0.7071), (0.2124, -0.5449, -0.8315), (0.175, -0.3753, -0.9239), (0.1299, -0.1913, -0.9808), (0.07648, -0.1951, 0.9808), (0.07011, -0.3827, 0.9239), (0.0612, -0.5556, 0.8315), (0.05161, -0.7071, 0.7071), (0.04297, -0.8315, 0.5556), (0.03636, -0.9239, 0.3827), (0.0323, -0.9808, 0.1951), (0.03094, -1.0, 7.55e-08), (0.0323, -0.9808, -0.1951), (0.03636, -0.9239, -0.3827), (0.04297, -0.8315, -0.5556), (0.05161, -0.7071, -0.7071), (0.0612, -0.5556, -0.8315), (0.07011, -0.3827, -0.9239), (0.07648, -0.1951, -0.9808), (0.02477, -0.1913, 0.9808), (-0.02845, -0.3753, 0.9239), (-0.07717, -0.5449, 0.8315), (-0.1186, -0.6935, 0.7071), (-0.151, -0.8155, 0.5556), (-0.1738, -0.9061, 0.3827), (-0.1873, -0.9619, 0.1951), (-0.1918, -0.9808, 7.55e-08), (-0.1873, -0.9619, -0.1951), (-0.1738, -0.9061, -0.3827), (-0.151, -0.8155, -0.5556), (-0.1186, -0.6935, -0.7071), (-0.07717, -0.5449, -0.8315), (-0.02845, -0.3753, -0.9239), (0.02477, -0.1913, -0.9808), (-0.02347, -0.1802, 0.9808), (-0.1179, -0.3536, 0.9239), (-0.2, -0.5133, 0.8315), (-0.267, -0.6533, 0.7071), (-0.318, -0.7682, 0.5556), (-0.3536, -0.8536, 0.3827), (-0.3753, -0.9061, 0.1951), (-0.3827, -0.9239, 7.55e-08), (-0.3753, -0.9061, -0.1951), (-0.3536, -0.8536, -0.3827), (-0.318, -0.7682, -0.5556), (-0.267, -0.6533, -0.7071), (-0.2, -0.5133, -0.8315), (-0.1179, -0.3536, -0.9239), (-0.02347, -0.1802, -0.9808), (-0.06669, -0.1622, 0.9808), (-0.1963, -0.3182, 0.9239), (-0.3056, -0.4619, 0.8315), (-0.3928, -0.5879, 0.7071), (-0.4619, -0.6913, 0.5556), (-0.5133, -0.7682, 0.3827), (-0.5449, -0.8155, 0.1951), (-0.5556, -0.8315, 7.55e-08), (-0.5449, -0.8155, -0.1951), (-0.5133, -0.7682, -0.3827), (-0.4619, -0.6913, -0.5556), (-0.3928, -0.5879, -0.7071), (-0.3056, -0.4619, -0.8315), (-0.1963, -0.3182, -0.9239), (-0.06669, -0.1622, -0.9808), (0.0788, -5.562e-07, 1.0), (-0.1037, -0.138, 0.9808), (-0.262, -0.2706, 0.9239), (-0.3928, -0.3928, 0.8315), (-0.5, -0.5, 0.7071), (-0.5879, -0.5879, 0.5556), (-0.6533, -0.6533, 0.3827), (-0.6935, -0.6935, 0.1951), (-0.7071, -0.7071, 7.55e-08), (-0.6935, -0.6935, -0.1951), (-0.6533, -0.6533, -0.3827), (-0.5879, -0.5879, -0.5556), (-0.5, -0.5, -0.7071), (-0.3928, -0.3928, -0.8315), (-0.262, -0.2706, -0.9239), (-0.1037, -0.1379, -0.9808), (-0.1334, -0.1084, 0.9808), (-0.314, -0.2126, 0.9239), (-0.4619, -0.3087, 0.8315), (-0.5879, -0.3928, 0.7071), (-0.6913, -0.4619, 0.5556), (-0.7682, -0.5133, 0.3827), (-0.8155, -0.5449, 0.1951), (-0.8315, -0.5556, 7.55e-08), (-0.8155, -0.5449, -0.1951), (-0.7682, -0.5133, -0.3827), (-0.6913, -0.4619, -0.5556), (-0.5879, -0.3928, -0.7071), (-0.4619, -0.3087, -0.8315), (-0.314, -0.2126, -0.9239), (-0.1334, -0.1084, -0.9808), (-0.1551, -0.07466, 0.9808), (-0.3516, -0.1464, 0.9239), (-0.5133, -0.2126, 0.8315), (-0.6533, -0.2706, 0.7071), (-0.7682, -0.3182, 0.5556), (-0.8536, -0.3536, 0.3827), (-0.9061, -0.3753, 0.1951), (-0.9239, -0.3827, 7.55e-08), (-0.9061, -0.3753, -0.1951), (-0.8536, -0.3536, -0.3827), (-0.7682, -0.3182, -0.5556), (-0.6533, -0.2706, -0.7071), (-0.5133, -0.2126, -0.8315), (-0.3516, -0.1464, -0.9239), (-0.1551, -0.07466, -0.9808), (-0.1684, -0.03806, 0.9808), (-0.3743, -0.07466, 0.9239), (-0.5449, -0.1084, 0.8315), (-0.6935, -0.1379, 0.7071), (-0.8155, -0.1622, 0.5556), (-0.9061, -0.1802, 0.3827), (-0.9619, -0.1913, 0.1951), (-0.9808, -0.1951, 7.55e-08), (-0.9619, -0.1913, -0.1951), (-0.9061, -0.1802, -0.3827), (-0.8155, -0.1622, -0.5556), (-0.6935, -0.1379, -0.7071), (-0.5449, -0.1084, -0.8315), (-0.3743, -0.07466, -0.9239), (-0.1684, -0.03806, -0.9808), (-0.1728, -3.117e-07, 0.9808), (-0.3819, -2.819e-07, 0.9239), (-0.5556, -2.819e-07, 0.8315), (-0.7071, -1.851e-07, 0.7071), (-0.8315, -1.404e-07, 0.5556), (-0.9239, -3.192e-07, 0.3827), (-0.9808, -9.567e-08, 0.1951), (-1.0, -1.404e-07, 7.55e-08), (-0.9808, -9.567e-08, -0.1951), (-0.9239, -3.192e-07, -0.3827), (-0.8315, -1.404e-07, -0.5556), (-0.7071, -1.851e-07, -0.7071), (-0.5556, -2.596e-07, -0.8315), (-0.3819, -2.521e-07, -0.9239), (-0.1728, -3.155e-07, -0.9808), (-0.1684, 0.03806, 0.9808), (-0.3743, 0.07466, 0.9239), (-0.5449, 0.1084, 0.8315), (-0.6935, 0.1379, 0.7071), (-0.8155, 0.1622, 0.5556), (-0.9061, 0.1802, 0.3827), (-0.9619, 0.1913, 0.1951), (-0.9808, 0.1951, 7.55e-08), (-0.9619, 0.1913, -0.1951), (-0.9061, 0.1802, -0.3827), (-0.8155, 0.1622, -0.5556), (-0.6935, 0.1379, -0.7071), (-0.5449, 0.1084, -0.8315), (-0.3743, 0.07466, -0.9239), (-0.1684, 0.03806, -0.9808), (-0.1551, 0.07466, 0.9808), (-0.3516, 0.1464, 0.9239), (-0.5133, 0.2126, 0.8315), (-0.6533, 0.2706, 0.7071), (-0.7682, 0.3182, 0.5556), (-0.8536, 0.3536, 0.3827), (-0.9061, 0.3753, 0.1951), (-0.9239, 0.3827, 7.55e-08), (-0.9061, 0.3753, -0.1951), (-0.8536, 0.3536, -0.3827), (-0.7682, 0.3182, -0.5556), (-0.6533, 0.2706, -0.7071), (-0.5133, 0.2126, -0.8315), (-0.3516, 0.1464, -0.9239), (-0.1551, 0.07466, -0.9808), (-0.1334, 0.1084, 0.9808), (-0.314, 0.2126, 0.9239), (-0.4619, 0.3087, 0.8315), (-0.5879, 0.3928, 0.7071), (-0.6913, 0.4619, 0.5556), (-0.7682, 0.5133, 0.3827), (-0.8155, 0.5449, 0.1951), (-0.8315, 0.5556, 7.55e-08), (-0.8155, 0.5449, -0.1951), (-0.7682, 0.5133, -0.3827), (-0.6913, 0.4619, -0.5556), (-0.5879, 0.3928, -0.7071), (-0.4619, 0.3087, -0.8315), (-0.314, 0.2126, -0.9239), (-0.1334, 0.1084, -0.9808), (-0.1037, 0.1379, 0.9808), (-0.262, 0.2706, 0.9239), (-0.3928, 0.3928, 0.8315), (-0.5, 0.5, 0.7071), (-0.5879, 0.5879, 0.5556), (-0.6533, 0.6533, 0.3827), (-0.6935, 0.6935, 0.1951), (-0.7071, 0.7071, 7.55e-08), (-0.6935, 0.6935, -0.1951), (-0.6533, 0.6533, -0.3827), (-0.5879, 0.5879, -0.5556), (-0.5, 0.5, -0.7071), (-0.3928, 0.3928, -0.8315), (-0.262, 0.2706, -0.9239), (-0.1037, 0.1379, -0.9808), (-0.06669, 0.1622, 0.9808), (-0.1963, 0.3182, 0.9239), (-0.3056, 0.4619, 0.8315), (-0.3928, 0.5879, 0.7071), (-0.4619, 0.6913, 0.5556), (-0.5133, 0.7682, 0.3827), (-0.5449, 0.8155, 0.1951), (-0.5556, 0.8315, 7.55e-08), (-0.5449, 0.8155, -0.1951), (-0.5133, 0.7682, -0.3827), (-0.4619, 0.6913, -0.5556), (-0.3928, 0.5879, -0.7071), (-0.3056, 0.4619, -0.8315), (-0.1963, 0.3182, -0.9239), (-0.06669, 0.1622, -0.9808), (-0.02347, 0.1802, 0.9808), (-0.1179, 0.3536, 0.9239), (-0.2, 0.5133, 0.8315), (-0.267, 0.6533, 0.7071), (-0.318, 0.7682, 0.5556), (-0.3536, 0.8536, 0.3827), (-0.3753, 0.9061, 0.1951), (-0.3827, 0.9239, 7.55e-08), (-0.3753, 0.9061, -0.1951), (-0.3536, 0.8536, -0.3827), (-0.318, 0.7682, -0.5556), (-0.267, 0.6533, -0.7071), (-0.2, 0.5133, -0.8315), (-0.1179, 0.3536, -0.9239), (-0.02347, 0.1802, -0.9808), (0.02477, 0.1913, 0.9808), (-0.02845, 0.3753, 0.9239), (-0.07717, 0.5449, 0.8315), (-0.1186, 0.6935, 0.7071), (-0.151, 0.8155, 0.5556), (-0.1738, 0.9061, 0.3827), (-0.1873, 0.9619, 0.1951), (-0.1918, 0.9808, 7.55e-08), (-0.1873, 0.9619, -0.1951), (-0.1738, 0.9061, -0.3827), (-0.151, 0.8155, -0.5556), (-0.1186, 0.6935, -0.7071), (-0.07717, 0.5449, -0.8315), (-0.02845, 0.3753, -0.9239), (0.02477, 0.1913, -0.9808), (0.03636, 0.9239, -0.3827), (0.04297, 0.8315, -0.5556), (0.05161, 0.7071, -0.7071), (0.07011, 0.3827, -0.9239), (0.07648, 0.1951, -0.9808), (3.162, -5.405e-07, 1.497), (3.296, -5.357e-07, 1.434)], [], [(3, 2, 12, 13), (479, 478, 20, 21), (4, 3, 13, 14), (9, 479, 21, 22), (5, 4, 14, 15), (480, 9, 22, 23), (6, 5, 15, 16), (481, 480, 23, 24), (7, 6, 16, 17), (0, 296, 10), (205, 481, 24), (8, 7, 17, 18), (1, 0, 10, 11), (477, 8, 18, 19), (2, 1, 11, 12), (478, 477, 19, 20), (19, 18, 33, 34), (12, 11, 26, 27), (20, 19, 34, 35), (13, 12, 27, 28), (21, 20, 35, 36), (14, 13, 28, 29), (22, 21, 36, 37), (15, 14, 29, 30), (23, 22, 37, 38), (16, 15, 30, 31), (24, 23, 38, 39), (17, 16, 31, 32), (10, 296, 25), (205, 24, 39), (18, 17, 32, 33), (11, 10, 25, 26), (38, 37, 52, 53), (31, 30, 45, 46), (39, 38, 53, 54), (32, 31, 46, 47), (25, 296, 40), (205, 39, 54), (33, 32, 47, 48), (26, 25, 40, 41), (34, 33, 48, 49), (27, 26, 41, 42), (35, 34, 49, 50), (28, 27, 42, 43), (36, 35, 50, 51), (29, 28, 43, 44), (37, 36, 51, 52), (30, 29, 44, 45), (50, 49, 64, 65), (43, 42, 57, 58), (51, 50, 65, 66), (44, 43, 58, 59), (52, 51, 66, 67), (45, 44, 59, 60), (53, 52, 67, 68), (46, 45, 60, 61), (54, 53, 68, 69), (47, 46, 61, 62), (40, 296, 55), (205, 54, 69), (48, 47, 62, 63), (41, 40, 55, 56), (49, 48, 63, 64), (42, 41, 56, 57), (69, 68, 83, 84), (62, 61, 76, 77), (55, 296, 70), (205, 69, 84), (63, 62, 77, 78), (56, 55, 70, 71), (64, 63, 78, 79), (57, 56, 71, 72), (65, 64, 79, 80), (58, 57, 72, 73), (66, 65, 80, 81), (59, 58, 73, 74), (67, 66, 81, 82), (60, 59, 74, 75), (68, 67, 82, 83), (61, 60, 75, 76), (73, 72, 87, 88), (81, 80, 95, 96), (74, 73, 88, 89), (82, 81, 96, 97), (75, 74, 89, 90), (83, 82, 97, 98), (76, 75, 90, 91), (84, 83, 98, 99), (77, 76, 91, 92), (70, 296, 85), (205, 84, 99), (78, 77, 92, 93), (71, 70, 85, 86), (79, 78, 93, 94), (72, 71, 86, 87), (80, 79, 94, 95), (92, 91, 106, 107), (85, 296, 100), (205, 99, 114), (93, 92, 107, 108), (86, 85, 100, 101), (94, 93, 108, 109), (87, 86, 101, 102), (95, 94, 109, 110), (88, 87, 102, 103), (96, 95, 110, 111), (89, 88, 103, 104), (97, 96, 111, 112), (90, 89, 104, 105), (98, 97, 112, 113), (91, 90, 105, 106), (99, 98, 113, 114), (111, 110, 125, 126), (104, 103, 118, 119), (112, 111, 126, 127), (105, 104, 119, 120), (113, 112, 127, 128), (106, 105, 120, 121), (114, 113, 128, 129), (107, 106, 121, 122), (100, 296, 115), (205, 114, 129), (108, 107, 122, 123), (101, 100, 115, 116), (109, 108, 123, 124), (102, 101, 116, 117), (110, 109, 124, 125), (103, 102, 117, 118), (115, 296, 130), (205, 129, 144), (123, 122, 137, 138), (116, 115, 130, 131), (124, 123, 138, 139), (117, 116, 131, 132), (125, 124, 139, 140), (118, 117, 132, 133), (126, 125, 140, 141), (119, 118, 133, 134), (127, 126, 141, 142), (120, 119, 134, 135), (128, 127, 142, 143), (121, 120, 135, 136), (129, 128, 143, 144), (122, 121, 136, 137), (134, 133, 148, 149), (142, 141, 156, 157), (135, 134, 149, 150), (143, 142, 157, 158), (136, 135, 150, 151), (144, 143, 158, 159), (137, 136, 151, 152), (130, 296, 145), (205, 144, 159), (138, 137, 152, 153), (131, 130, 145, 146), (139, 138, 153, 154), (132, 131, 146, 147), (140, 139, 154, 155), (133, 132, 147, 148), (141, 140, 155, 156), (153, 152, 167, 168), (146, 145, 160, 161), (154, 153, 168, 169), (147, 146, 161, 162), (155, 154, 169, 170), (148, 147, 162, 163), (156, 155, 170, 171), (149, 148, 163, 164), (157, 156, 171, 172), (150, 149, 164, 165), (158, 157, 172, 173), (151, 150, 165, 166), (159, 158, 173, 174), (152, 151, 166, 167), (145, 296, 160), (205, 159, 174), (172, 171, 186, 187), (165, 164, 179, 180), (173, 172, 187, 188), (166, 165, 180, 181), (174, 173, 188, 189), (167, 166, 181, 182), (160, 296, 175), (205, 174, 189), (168, 167, 182, 183), (161, 160, 175, 176), (169, 168, 183, 184), (162, 161, 176, 177), (170, 169, 184, 185), (163, 162, 177, 178), (171, 170, 185, 186), (164, 163, 178, 179), (184, 183, 198, 199), (177, 176, 191, 192), (185, 184, 199, 200), (178, 177, 192, 193), (186, 185, 200, 201), (179, 178, 193, 194), (187, 186, 201, 202), (180, 179, 194, 195), (188, 187, 202, 203), (181, 180, 195, 196), (189, 188, 203, 204), (182, 181, 196, 197), (175, 296, 190), (205, 189, 204), (183, 182, 197, 198), (176, 175, 190, 191), (203, 202, 218, 219), (196, 195, 211, 212), (204, 203, 219, 220), (197, 196, 212, 213), (190, 296, 206), (205, 204, 220), (198, 197, 213, 214), (191, 190, 206, 207), (199, 198, 214, 215), (192, 191, 207, 208), (200, 199, 215, 216), (193, 192, 208, 209), (201, 200, 216, 217), (194, 193, 209, 210), (202, 201, 217, 218), (195, 194, 210, 211), (208, 207, 222, 223), (216, 215, 230, 231), (209, 208, 223, 224), (217, 216, 231, 232), (210, 209, 224, 225), (218, 217, 232, 233), (211, 210, 225, 226), (219, 218, 233, 234), (212, 211, 226, 227), (220, 219, 234, 235), (213, 212, 227, 228), (206, 296, 221), (205, 220, 235), (214, 213, 228, 229), (207, 206, 221, 222), (215, 214, 229, 230), (227, 226, 241, 242), (235, 234, 249, 250), (228, 227, 242, 243), (221, 296, 236), (205, 235, 250), (229, 228, 243, 244), (222, 221, 236, 237), (230, 229, 244, 245), (223, 222, 237, 238), (231, 230, 245, 246), (224, 223, 238, 239), (232, 231, 246, 247), (225, 224, 239, 240), (233, 232, 247, 248), (226, 225, 240, 241), (234, 233, 248, 249), (246, 245, 260, 261), (239, 238, 253, 254), (247, 246, 261, 262), (240, 239, 254, 255), (248, 247, 262, 263), (241, 240, 255, 256), (249, 248, 263, 264), (242, 241, 256, 257), (250, 249, 264, 265), (243, 242, 257, 258), (236, 296, 251), (205, 250, 265), (244, 243, 258, 259), (237, 236, 251, 252), (245, 244, 259, 260), (238, 237, 252, 253), (265, 264, 279, 280), (258, 257, 272, 273), (251, 296, 266), (205, 265, 280), (259, 258, 273, 274), (252, 251, 266, 267), (260, 259, 274, 275), (253, 252, 267, 268), (261, 260, 275, 276), (254, 253, 268, 269), (262, 261, 276, 277), (255, 254, 269, 270), (263, 262, 277, 278), (256, 255, 270, 271), (264, 263, 278, 279), (257, 256, 271, 272), (269, 268, 283, 284), (277, 276, 291, 292), (270, 269, 284, 285), (278, 277, 292, 293), (271, 270, 285, 286), (279, 278, 293, 294), (272, 271, 286, 287), (280, 279, 294, 295), (273, 272, 287, 288), (266, 296, 281), (205, 280, 295), (274, 273, 288, 289), (267, 266, 281, 282), (275, 274, 289, 290), (268, 267, 282, 283), (276, 275, 290, 291), (288, 287, 303, 304), (281, 296, 297), (205, 295, 311), (289, 288, 304, 305), (282, 281, 297, 298), (290, 289, 305, 306), (283, 282, 298, 299), (291, 290, 306, 307), (284, 283, 299, 300), (292, 291, 307, 308), (285, 284, 300, 301), (293, 292, 308, 309), (286, 285, 301, 302), (294, 293, 309, 310), (287, 286, 302, 303), (295, 294, 310, 311), (308, 307, 322, 323), (301, 300, 315, 316), (309, 308, 323, 324), (302, 301, 316, 317), (310, 309, 324, 325), (303, 302, 317, 318), (311, 310, 325, 326), (304, 303, 318, 319), (297, 296, 312), (205, 311, 326), (305, 304, 319, 320), (298, 297, 312, 313), (306, 305, 320, 321), (299, 298, 313, 314), (307, 306, 321, 322), (300, 299, 314, 315), (205, 326, 341), (320, 319, 334, 335), (313, 312, 327, 328), (321, 320, 335, 336), (314, 313, 328, 329), (322, 321, 336, 337), (315, 314, 329, 330), (323, 322, 337, 338), (316, 315, 330, 331), (324, 323, 338, 339), (317, 316, 331, 332), (325, 324, 339, 340), (318, 317, 332, 333), (326, 325, 340, 341), (319, 318, 333, 334), (312, 296, 327), (339, 338, 353, 354), (332, 331, 346, 347), (340, 339, 354, 355), (333, 332, 347, 348), (341, 340, 355, 356), (334, 333, 348, 349), (327, 296, 342), (205, 341, 356), (335, 334, 349, 350), (328, 327, 342, 343), (336, 335, 350, 351), (329, 328, 343, 344), (337, 336, 351, 352), (330, 329, 344, 345), (338, 337, 352, 353), (331, 330, 345, 346), (343, 342, 357, 358), (351, 350, 365, 366), (344, 343, 358, 359), (352, 351, 366, 367), (345, 344, 359, 360), (353, 352, 367, 368), (346, 345, 360, 361), (354, 353, 368, 369), (347, 346, 361, 362), (355, 354, 369, 370), (348, 347, 362, 363), (356, 355, 370, 371), (349, 348, 363, 364), (342, 296, 357), (205, 356, 371), (350, 349, 364, 365), (362, 361, 376, 377), (370, 369, 384, 385), (363, 362, 377, 378), (371, 370, 385, 386), (364, 363, 378, 379), (357, 296, 372), (205, 371, 386), (365, 364, 379, 380), (358, 357, 372, 373), (366, 365, 380, 381), (359, 358, 373, 374), (367, 366, 381, 382), (360, 359, 374, 375), (368, 367, 382, 383), (361, 360, 375, 376), (369, 368, 383, 384), (381, 380, 395, 396), (374, 373, 388, 389), (382, 381, 396, 397), (375, 374, 389, 390), (383, 382, 397, 398), (376, 375, 390, 391), (384, 383, 398, 399), (377, 376, 391, 392), (385, 384, 399, 400), (378, 377, 392, 393), (386, 385, 400, 401), (379, 378, 393, 394), (372, 296, 387), (205, 386, 401), (380, 379, 394, 395), (373, 372, 387, 388), (400, 399, 414, 415), (393, 392, 407, 408), (401, 400, 415, 416), (394, 393, 408, 409), (387, 296, 402), (205, 401, 416), (395, 394, 409, 410), (388, 387, 402, 403), (396, 395, 410, 411), (389, 388, 403, 404), (397, 396, 411, 412), (390, 389, 404, 405), (398, 397, 412, 413), (391, 390, 405, 406), (399, 398, 413, 414), (392, 391, 406, 407), (404, 403, 418, 419), (412, 411, 426, 427), (405, 404, 419, 420), (413, 412, 427, 428), (406, 405, 420, 421), (414, 413, 428, 429), (407, 406, 421, 422), (415, 414, 429, 430), (408, 407, 422, 423), (416, 415, 430, 431), (409, 408, 423, 424), (402, 296, 417), (205, 416, 431), (410, 409, 424, 425), (403, 402, 417, 418), (411, 410, 425, 426), (423, 422, 437, 438), (431, 430, 445, 446), (424, 423, 438, 439), (417, 296, 432), (205, 431, 446), (425, 424, 439, 440), (418, 417, 432, 433), (426, 425, 440, 441), (419, 418, 433, 434), (427, 426, 441, 442), (420, 419, 434, 435), (428, 427, 442, 443), (421, 420, 435, 436), (429, 428, 443, 444), (422, 421, 436, 437), (430, 429, 444, 445), (442, 441, 456, 457), (435, 434, 449, 450), (443, 442, 457, 458), (436, 435, 450, 451), (444, 443, 458, 459), (437, 436, 451, 452), (445, 444, 459, 460), (438, 437, 452, 453), (446, 445, 460, 461), (439, 438, 453, 454), (432, 296, 447), (205, 446, 461), (440, 439, 454, 455), (433, 432, 447, 448), (441, 440, 455, 456), (434, 433, 448, 449), (461, 460, 475, 476), (454, 453, 468, 469), (447, 296, 462), (205, 461, 476), (455, 454, 469, 470), (448, 447, 462, 463), (456, 455, 470, 471), (449, 448, 463, 464), (457, 456, 471, 472), (450, 449, 464, 465), (458, 457, 472, 473), (451, 450, 465, 466), (459, 458, 473, 474), (452, 451, 466, 467), (460, 459, 474, 475), (453, 452, 467, 468), (473, 472, 478, 479), (466, 465, 3, 4), (474, 473, 479, 9), (467, 466, 4, 5), (475, 474, 9, 480), (468, 467, 5, 6), (476, 475, 480, 481), (469, 468, 6, 7), (462, 296, 0), (205, 476, 481), (470, 469, 7, 8), (463, 462, 0, 1), (471, 470, 8, 477), (464, 463, 1, 2), (472, 471, 477, 478), (465, 464, 2, 3), (121, 122, 483, 482)])
me_sphere.polygons.foreach_set('material_index', [0, 0, 0, 0, 0, 0, 0, 0, 0, 0, 0, 0, 0, 0, 0, 0, 0, 0, 0, 0, 0, 1, 0, 1, 0, 0, 0, 0, 0, 0, 0, 0, 0, 0, 0, 0, 0, 0, 0, 0, 0, 0, 0, 0, 0, 1, 0, 1, 0, 0, 0, 0, 0, 0, 0, 0, 0, 0, 0, 0, 0, 0, 0, 0, 0, 0, 0, 0, 0, 0, 0, 0, 0, 0, 0, 1, 0, 1, 0, 0, 0, 0, 1, 0, 1, 0, 0, 0, 0, 0, 0, 0, 0, 0, 0, 0, 0, 0, 0, 0, 0, 0, 0, 0, 0, 0, 0, 0, 0, 0, 0, 0, 0, 0, 0, 0, 0, 0, 0, 0, 0, 0, 0, 0, 0, 0, 0, 0, 0, 0, 0, 0, 0, 0, 0, 0, 0, 0, 0, 0, 0, 0, 0, 0, 0, 0, 0, 0, 0, 0, 0, 0, 0, 0, 0, 0, 0, 0, 0, 0, 0, 0, 0, 0, 0, 0, 0, 1, 0, 1, 0, 0, 0, 0, 0, 0, 0, 1, 0, 0, 0, 0, 0, 0, 0, 0, 0, 0, 0, 0, 0, 1, 0, 0, 0, 0, 0, 0, 0, 0, 0, 0, 0, 0, 0, 0, 0, 0, 0, 0, 0, 0, 0, 0, 0, 0, 0, 0, 0, 0, 0, 1, 0, 1, 0, 2, 0, 0, 1, 0, 1, 0, 0, 0, 0, 0, 0, 2, 0, 2, 0, 0, 0, 0, 0, 2, 0, 2, 0, 2, 0, 0, 0, 0, 0, 0, 2, 0, 0, 0, 0, 0, 0, 0, 0, 0, 0, 0, 2, 0, 2, 0, 0, 0, 0, 0, 0, 0, 0, 0, 0, 0, 0, 1, 0, 1, 0, 1, 0, 0, 1, 0, 1, 0, 1, 0, 0, 0, 0, 0, 0, 0, 0, 0, 0, 0, 0, 0, 0, 0, 0, 0, 0, 0, 1, 0, 1, 0, 1, 0, 0, 1, 0, 1, 0, 1, 0, 0, 0, 0, 0, 0, 0, 0, 0, 0, 0, 0, 0, 0, 0, 0, 0, 0, 1, 0, 1, 0, 1, 0, 0, 0, 0, 1, 0, 1, 0, 0, 0, 0, 0, 0, 0, 0, 0, 0, 0, 1, 0, 0, 0, 0, 0, 0, 1, 0, 1, 0, 1, 0, 0, 0, 0, 0, 1, 0, 1, 0, 0, 0, 0, 0, 0, 0, 0, 0, 0, 0, 1, 0, 0, 0, 0, 0, 0, 1, 0, 1, 0, 1, 0, 0, 0, 0, 0, 0, 0, 1, 0, 0, 0, 0, 0, 0, 0, 0, 0, 0, 0, 1, 0, 1, 0, 0, 0, 0, 1, 0, 1, 0, 1, 0, 0, 0, 0, 0, 0, 0, 1, 0, 0, 0, 0, 0, 0, 0, 0, 0, 0, 0, 1, 0, 1, 0, 0, 0, 0, 1, 0, 1, 0, 1, 0, 0, 0, 0, 0, 0, 0, 0, 0, 0, 0, 0, 0, 0, 0, 0, 0, 0, 0, 1, 0, 1, 0, 1, 0, 0, 0, 0, 0, 0, 0, 0, 0, 0, 0, 0, 0, 0, 0, 0, 0])
me_sphere.materials.append(mat_material_001)
me_sphere.materials.append(mat_material_002)
me_sphere.materials.append(mat_material)
me_sphere.use_remesh_preserve_volume = False
me_sphere.use_remesh_preserve_attributes = False
me_sphere.use_mirror_vertex_groups = False
me_sphere.update()

# ---- objects
ob_icosphere = bpy.data.objects.new('Icosphere', me_icosphere)
ob_cone_001 = bpy.data.objects.new('Cone.001', me_cone_001)
ob_cone = bpy.data.objects.new('Cone', me_cone)
ob_cylinder_002 = bpy.data.objects.new('Cylinder.002', me_cylinder_002)
ob_cube = bpy.data.objects.new('Cube', me_cube_001)
ob_cylinder_001 = bpy.data.objects.new('Cylinder.001', me_cylinder_001)
ob_cylinder = bpy.data.objects.new('Cylinder', me_cylinder)
ob_sphere = bpy.data.objects.new('Sphere', me_sphere)
ob_lamp = bpy.data.objects.new('Lamp', light_lamp)
ob_camera = bpy.data.objects.new('Camera', cam_camera)

# ---- transforms, parenting, visibility, modifiers, constraints
ob_icosphere.location = (0.0, 0.0, 0.0)
ob_icosphere.lineart.crease_threshold = 0.0
ob_cone_001.location = (7.137, -1.454e-07, 1.082)
ob_cone_001.rotation_euler = (-1.344e-07, -1.571, 0.0)
ob_cone_001.scale = (0.0638, 0.933, 0.933)
ob_cone_001.lineart.crease_threshold = 0.0
ob_cone.location = (5.331, -1.454e-07, 1.082)
ob_cone.rotation_euler = (-1.344e-07, 1.571, 0.0)
ob_cone.scale = (0.0638, 0.933, 0.933)
ob_cone.lineart.crease_threshold = 0.0
ob_cylinder_002.location = (6.232, 0.02075, 0.7034)
ob_cylinder_002.scale = (0.05437, 0.05437, 0.4008)
ob_cylinder_002.lineart.crease_threshold = 0.0
ob_cube.location = (6.468, 1.379e-07, -1.026)
ob_cube.scale = (1.187, 1.187, 0.0351)
ob_cube.lineart.crease_threshold = 0.0
ob_cylinder_001.location = (7.104, -0.5343, -0.7179)
ob_cylinder_001.scale = (0.05437, 0.05437, 0.4008)
ob_cylinder_001.lineart.crease_threshold = 0.0
ob_cylinder.location = (5.802, -0.5343, -0.7387)
ob_cylinder.scale = (0.05437, 0.05437, 0.4008)
ob_cylinder.lineart.crease_threshold = 0.0
ob_sphere.location = (6.134, 2.397e-08, -0.1784)
ob_sphere.scale = (1.0, 1.0, 0.8263)
ob_sphere.lineart.crease_threshold = 0.0
ob_lamp.location = (2.849, 1.005, 4.276)
ob_lamp.rotation_euler = (0.6503, 0.05522, 1.866)
ob_lamp.lock_rotations_4d = False
ob_lamp.empty_display_type = 'ARROWS'
ob_lamp.color = (0.0, 0.0, 0.0, 0.0)
ob_lamp.lineart.crease_threshold = 0.0
ob_camera.location = (0.0, -10.93, 0.0)
ob_camera.rotation_euler = (1.571, 2.22e-16, 2.22e-16)
ob_camera.lock_rotations_4d = False
ob_camera.empty_display_type = 'ARROWS'
ob_camera.color = (0.0, 0.0, 0.0, 0.0)
ob_camera.display_type = 'WIRE'
ob_camera.lineart.crease_threshold = 0.0

# ---- collection membership
col_collection_1.objects.link(ob_icosphere)
col_collection_1.objects.link(ob_cone_001)
col_collection_1.objects.link(ob_cone)
col_collection_1.objects.link(ob_cylinder_002)
col_collection_1.objects.link(ob_cube)
col_collection_1.objects.link(ob_cylinder_001)
col_collection_1.objects.link(ob_cylinder)
col_collection_1.objects.link(ob_sphere)
col_collection_1.objects.link(ob_lamp)
col_collection_1.objects.link(ob_camera)

# ---- scene / render settings (as saved in the file)
scene.camera = ob_camera
scene.frame_start = 1; scene.frame_end = 250; scene.frame_set(1)
scene.render.engine = 'BLENDER_EEVEE_NEXT'
scene.render.resolution_percentage = 50
scene.render.dither_intensity = 0.0
scene.cycles.use_denoising = False
scene.cycles.samples = 128
scene.cycles.sampling_pattern = 'TABULATED_SOBOL'
scene.cycles.use_adaptive_sampling = False
scene.cycles.use_light_tree = False
scene.cycles.blur_glossy = 0.0
scene.cycles.sample_clamp_indirect = 0.0
scene.view_settings.view_transform = 'Standard'
bpy.context.view_layer.update()
